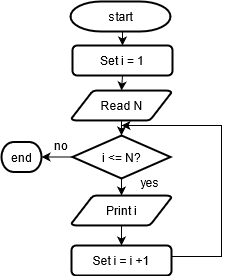

The diagram above was exported from draw.io. Its source (the exported page's mxGraphModel, read from the mxfile embedded in the PNG):
<mxGraphModel dx="652" dy="350" grid="1" gridSize="10" guides="1" tooltips="1" connect="1" arrows="1" fold="1" page="1" pageScale="1" pageWidth="1169" pageHeight="827" background="none" math="0" shadow="0">
  <root>
    <mxCell id="0" />
    <mxCell id="1" parent="0" />
    <mxCell id="vVeJ3hdDwaohonewwX0K-27" style="edgeStyle=orthogonalEdgeStyle;rounded=0;orthogonalLoop=1;jettySize=auto;html=1;exitX=0.5;exitY=1;exitDx=0;exitDy=0;exitPerimeter=0;entryX=0.5;entryY=0;entryDx=0;entryDy=0;" edge="1" parent="1" source="2" target="vVeJ3hdDwaohonewwX0K-24">
      <mxGeometry relative="1" as="geometry" />
    </mxCell>
    <mxCell id="2" value="start" style="shape=mxgraph.flowchart.terminator;strokeWidth=2;gradientColor=none;gradientDirection=north;fontStyle=0;html=1;" parent="1" vertex="1">
      <mxGeometry x="269" y="46" width="100" height="30" as="geometry" />
    </mxCell>
    <mxCell id="mwylKHqPzqdvPor2g7GT-60" value="" style="edgeStyle=orthogonalEdgeStyle;rounded=0;orthogonalLoop=1;jettySize=auto;html=1;" parent="1" source="3" target="mwylKHqPzqdvPor2g7GT-55" edge="1">
      <mxGeometry relative="1" as="geometry" />
    </mxCell>
    <mxCell id="3" value="Read N" style="shape=mxgraph.flowchart.data;strokeWidth=2;gradientColor=none;gradientDirection=north;fontStyle=0;html=1;" parent="1" vertex="1">
      <mxGeometry x="270" y="135" width="100" height="30" as="geometry" />
    </mxCell>
    <mxCell id="mwylKHqPzqdvPor2g7GT-64" value="" style="edgeStyle=orthogonalEdgeStyle;rounded=0;orthogonalLoop=1;jettySize=auto;html=1;" parent="1" source="mwylKHqPzqdvPor2g7GT-55" target="mwylKHqPzqdvPor2g7GT-63" edge="1">
      <mxGeometry relative="1" as="geometry" />
    </mxCell>
    <mxCell id="vVeJ3hdDwaohonewwX0K-32" style="edgeStyle=orthogonalEdgeStyle;rounded=0;orthogonalLoop=1;jettySize=auto;html=1;exitX=0;exitY=0.5;exitDx=0;exitDy=0;exitPerimeter=0;entryX=1;entryY=0.5;entryDx=0;entryDy=0;entryPerimeter=0;" edge="1" parent="1" source="mwylKHqPzqdvPor2g7GT-55" target="vVeJ3hdDwaohonewwX0K-30">
      <mxGeometry relative="1" as="geometry" />
    </mxCell>
    <mxCell id="mwylKHqPzqdvPor2g7GT-55" value="i &amp;lt;= N?" style="shape=mxgraph.flowchart.decision;strokeWidth=2;gradientColor=none;gradientDirection=north;fontStyle=0;html=1;" parent="1" vertex="1">
      <mxGeometry x="271" y="180" width="98" height="43" as="geometry" />
    </mxCell>
    <mxCell id="vVeJ3hdDwaohonewwX0K-28" style="edgeStyle=orthogonalEdgeStyle;rounded=0;orthogonalLoop=1;jettySize=auto;html=1;" edge="1" parent="1" source="mwylKHqPzqdvPor2g7GT-62">
      <mxGeometry relative="1" as="geometry">
        <mxPoint x="320" y="170" as="targetPoint" />
        <Array as="points">
          <mxPoint x="420" y="301" />
        </Array>
      </mxGeometry>
    </mxCell>
    <mxCell id="mwylKHqPzqdvPor2g7GT-62" value="Set i = i +1" style="rounded=1;whiteSpace=wrap;html=1;strokeWidth=2;" parent="1" vertex="1">
      <mxGeometry x="270" y="290" width="100" height="30" as="geometry" />
    </mxCell>
    <mxCell id="vVeJ3hdDwaohonewwX0K-7" value="" style="edgeStyle=orthogonalEdgeStyle;rounded=0;orthogonalLoop=1;jettySize=auto;html=1;" edge="1" parent="1" source="mwylKHqPzqdvPor2g7GT-63" target="mwylKHqPzqdvPor2g7GT-62">
      <mxGeometry relative="1" as="geometry" />
    </mxCell>
    <mxCell id="mwylKHqPzqdvPor2g7GT-63" value="Print i" style="shape=mxgraph.flowchart.data;strokeWidth=2;gradientColor=none;gradientDirection=north;fontStyle=0;html=1;" parent="1" vertex="1">
      <mxGeometry x="270" y="240" width="100" height="30" as="geometry" />
    </mxCell>
    <mxCell id="vVeJ3hdDwaohonewwX0K-25" style="edgeStyle=orthogonalEdgeStyle;rounded=0;orthogonalLoop=1;jettySize=auto;html=1;exitX=0.5;exitY=1;exitDx=0;exitDy=0;entryX=0.5;entryY=0;entryDx=0;entryDy=0;entryPerimeter=0;" edge="1" parent="1" source="vVeJ3hdDwaohonewwX0K-24" target="3">
      <mxGeometry relative="1" as="geometry" />
    </mxCell>
    <mxCell id="vVeJ3hdDwaohonewwX0K-24" value="Set i = 1" style="rounded=1;whiteSpace=wrap;html=1;strokeWidth=2;" vertex="1" parent="1">
      <mxGeometry x="271" y="90" width="100" height="30" as="geometry" />
    </mxCell>
    <mxCell id="vVeJ3hdDwaohonewwX0K-30" value="end" style="shape=mxgraph.flowchart.terminator;strokeWidth=2;gradientColor=none;gradientDirection=north;fontStyle=0;html=1;" vertex="1" parent="1">
      <mxGeometry x="200" y="186.5" width="40" height="30" as="geometry" />
    </mxCell>
    <mxCell id="vVeJ3hdDwaohonewwX0K-33" value="yes" style="text;html=1;strokeColor=none;fillColor=none;align=center;verticalAlign=middle;whiteSpace=wrap;rounded=0;" vertex="1" parent="1">
      <mxGeometry x="329" y="216.5" width="40" height="20" as="geometry" />
    </mxCell>
    <mxCell id="vVeJ3hdDwaohonewwX0K-34" value="no" style="text;html=1;strokeColor=none;fillColor=none;align=center;verticalAlign=middle;whiteSpace=wrap;rounded=0;" vertex="1" parent="1">
      <mxGeometry x="240" y="180" width="40" height="20" as="geometry" />
    </mxCell>
  </root>
</mxGraphModel>